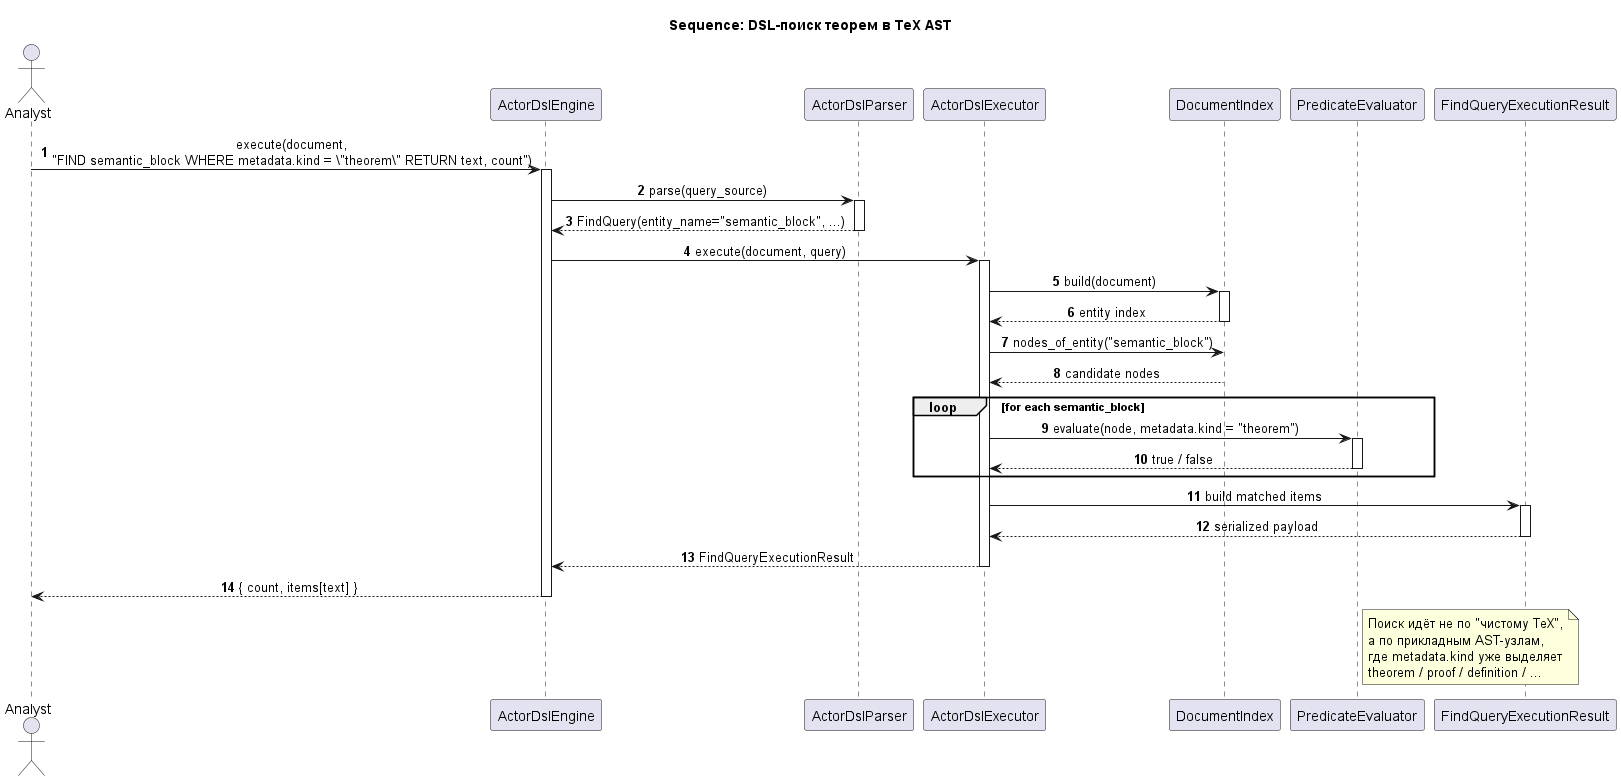

The diagram above was rendered by PlantUML. Its source (embedded in the PNG):
@startuml
autonumber
skinparam shadowing false
skinparam sequenceMessageAlign center
skinparam responseMessageBelowArrow true

title Sequence: DSL-поиск теорем в TeX AST

actor Analyst
participant ActorDslEngine as Engine
participant ActorDslParser as Parser
participant ActorDslExecutor as Executor
participant DocumentIndex
participant PredicateEvaluator as Evaluator
participant "FindQueryExecutionResult" as Result

Analyst -> Engine: execute(document,\n"FIND semantic_block WHERE metadata.kind = \"theorem\" RETURN text, count")
activate Engine

Engine -> Parser: parse(query_source)
activate Parser
Parser --> Engine: FindQuery(entity_name="semantic_block", ...)
deactivate Parser

Engine -> Executor: execute(document, query)
activate Executor
Executor -> DocumentIndex: build(document)
activate DocumentIndex
DocumentIndex --> Executor: entity index
deactivate DocumentIndex

Executor -> DocumentIndex: nodes_of_entity("semantic_block")
DocumentIndex --> Executor: candidate nodes

loop for each semantic_block
  Executor -> Evaluator: evaluate(node, metadata.kind = "theorem")
  activate Evaluator
  Evaluator --> Executor: true / false
  deactivate Evaluator
end

Executor -> Result: build matched items
activate Result
Result --> Executor: serialized payload
deactivate Result

Executor --> Engine: FindQueryExecutionResult
deactivate Executor
Engine --> Analyst: { count, items[text] }
deactivate Engine

note right of Evaluator
  Поиск идёт не по "чистому TeX",
  а по прикладным AST-узлам,
  где metadata.kind уже выделяет
  theorem / proof / definition / ...
end note

@enduml